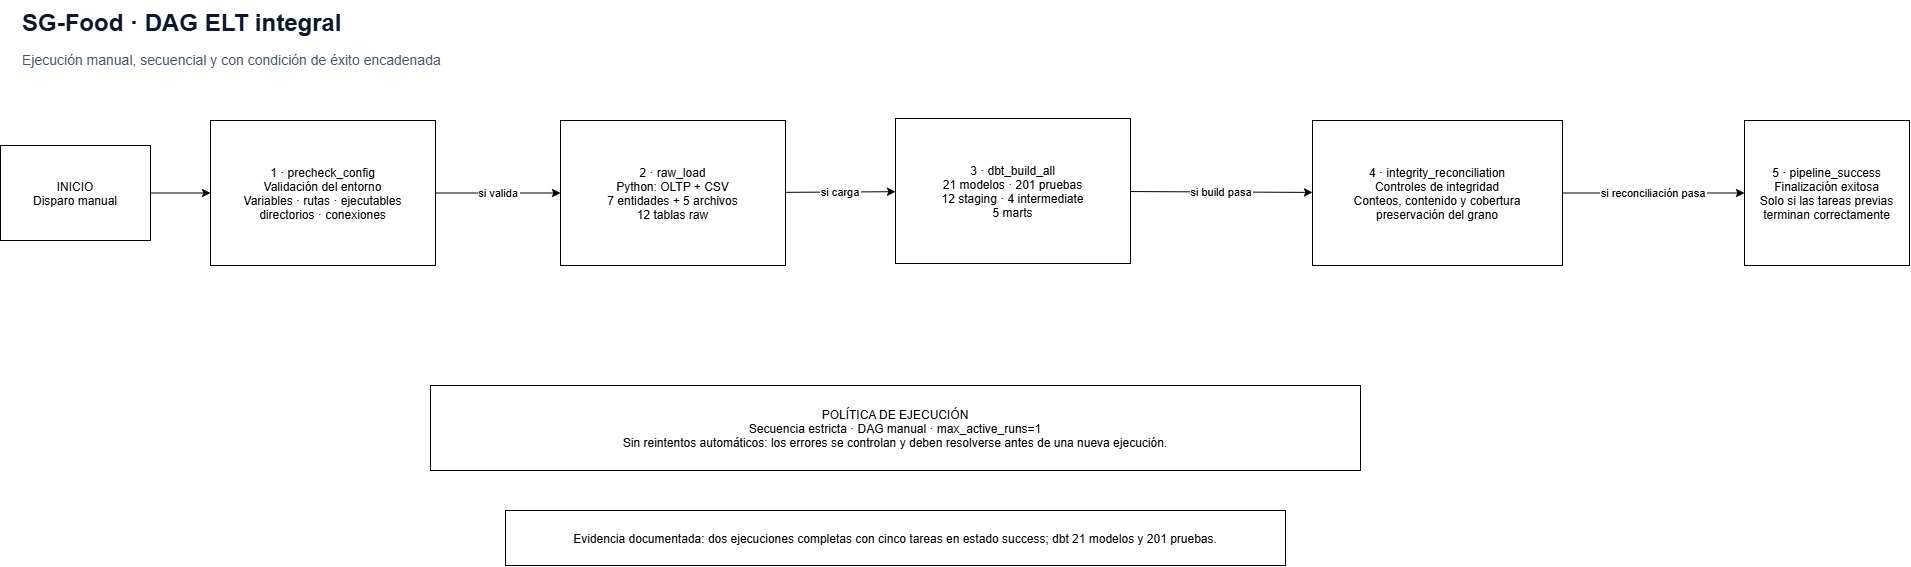

The diagram above was exported from draw.io. Its source (the exported page's mxGraphModel, read from the mxfile embedded in the PNG):
<mxGraphModel dx="2203" dy="778" grid="1" gridSize="10" guides="1" tooltips="1" connect="1" arrows="1" fold="1" page="1" pageScale="1" pageWidth="827" pageHeight="1169" math="0" shadow="0">
  <root>
    <mxCell id="0" />
    <mxCell id="1" parent="0" />
    <mxCell id="rgKpHBG6UVB_TBOALKq2-1" parent="1" style="text;html=1;strokeColor=none;fillColor=none;fontSize=24;fontStyle=1;fontColor=#0F172A;align=left;verticalAlign=middle;" value="SG-Food · DAG ELT integral" vertex="1">
      <mxGeometry height="45" width="1100" x="-70" y="250" as="geometry" />
    </mxCell>
    <mxCell id="rgKpHBG6UVB_TBOALKq2-2" parent="1" style="text;html=1;strokeColor=none;fillColor=none;fontSize=14;fontColor=#475569;align=left;verticalAlign=middle;" value="Ejecución manual, secuencial y con condición de éxito encadenada" vertex="1">
      <mxGeometry height="30" width="1100" x="-70" y="295" as="geometry" />
    </mxCell>
    <mxCell id="rgKpHBG6UVB_TBOALKq2-3" parent="1" style="control" value="INICIO&#10;Disparo manual" vertex="1">
      <mxGeometry height="95" width="150" x="-90" y="395" as="geometry" />
    </mxCell>
    <mxCell id="rgKpHBG6UVB_TBOALKq2-4" parent="1" style="sources" value="1 · precheck_config&#10;Validación del entorno&#10;Variables · rutas · ejecutables&#10;directorios · conexiones" vertex="1">
      <mxGeometry height="145" width="225" x="120" y="370" as="geometry" />
    </mxCell>
    <mxCell id="rgKpHBG6UVB_TBOALKq2-5" parent="1" style="ingest" value="2 · raw_load&#10;Python: OLTP + CSV&#10;7 entidades + 5 archivos&#10;12 tablas raw" vertex="1">
      <mxGeometry height="145" width="225" x="470" y="370" as="geometry" />
    </mxCell>
    <mxCell id="rgKpHBG6UVB_TBOALKq2-6" parent="1" style="transform" value="3 · dbt_build_all&#10;21 modelos · 201 pruebas&#10;12 staging · 4 intermediate&#10;5 marts" vertex="1">
      <mxGeometry height="145" width="235" x="805" y="368" as="geometry" />
    </mxCell>
    <mxCell id="rgKpHBG6UVB_TBOALKq2-7" parent="1" style="storage" value="4 · integrity_reconciliation&#10;Controles de integridad&#10;Conteos, contenido y cobertura&#10;preservación del grano" vertex="1">
      <mxGeometry height="145" width="250" x="1222" y="370" as="geometry" />
    </mxCell>
    <mxCell id="rgKpHBG6UVB_TBOALKq2-8" parent="1" style="success" value="5 · pipeline_success&#10;Finalización exitosa&#10;Solo si las tareas previas&#10;terminan correctamente" vertex="1">
      <mxGeometry height="145" width="165" x="1654" y="370" as="geometry" />
    </mxCell>
    <mxCell id="rgKpHBG6UVB_TBOALKq2-9" parent="1" style="note" value="POLÍTICA DE EJECUCIÓN&#10;Secuencia estricta · DAG manual · max_active_runs=1&#10;Sin reintentos automáticos: los errores se controlan y deben resolverse antes de una nueva ejecución." vertex="1">
      <mxGeometry height="85" width="930" x="340" y="635" as="geometry" />
    </mxCell>
    <mxCell id="rgKpHBG6UVB_TBOALKq2-10" parent="1" style="control" value="Evidencia documentada: dos ejecuciones completas con cinco tareas en estado success; dbt 21 modelos y 201 pruebas." vertex="1">
      <mxGeometry height="55" width="780" x="415" y="760" as="geometry" />
    </mxCell>
    <mxCell id="rgKpHBG6UVB_TBOALKq2-11" edge="1" parent="1" source="rgKpHBG6UVB_TBOALKq2-3" style="edge" target="rgKpHBG6UVB_TBOALKq2-4">
      <mxGeometry relative="1" as="geometry" />
    </mxCell>
    <mxCell id="rgKpHBG6UVB_TBOALKq2-12" edge="1" parent="1" source="rgKpHBG6UVB_TBOALKq2-4" style="edge" target="rgKpHBG6UVB_TBOALKq2-5" value="si valida">
      <mxGeometry relative="1" as="geometry" />
    </mxCell>
    <mxCell id="rgKpHBG6UVB_TBOALKq2-13" edge="1" parent="1" source="rgKpHBG6UVB_TBOALKq2-5" style="edge" target="rgKpHBG6UVB_TBOALKq2-6" value="si carga">
      <mxGeometry relative="1" as="geometry" />
    </mxCell>
    <mxCell id="rgKpHBG6UVB_TBOALKq2-14" edge="1" parent="1" source="rgKpHBG6UVB_TBOALKq2-6" style="edge" target="rgKpHBG6UVB_TBOALKq2-7" value="si build pasa">
      <mxGeometry relative="1" as="geometry" />
    </mxCell>
    <mxCell id="rgKpHBG6UVB_TBOALKq2-15" edge="1" parent="1" source="rgKpHBG6UVB_TBOALKq2-7" style="edge" target="rgKpHBG6UVB_TBOALKq2-8" value="si reconciliación pasa">
      <mxGeometry relative="1" as="geometry" />
    </mxCell>
  </root>
</mxGraphModel>